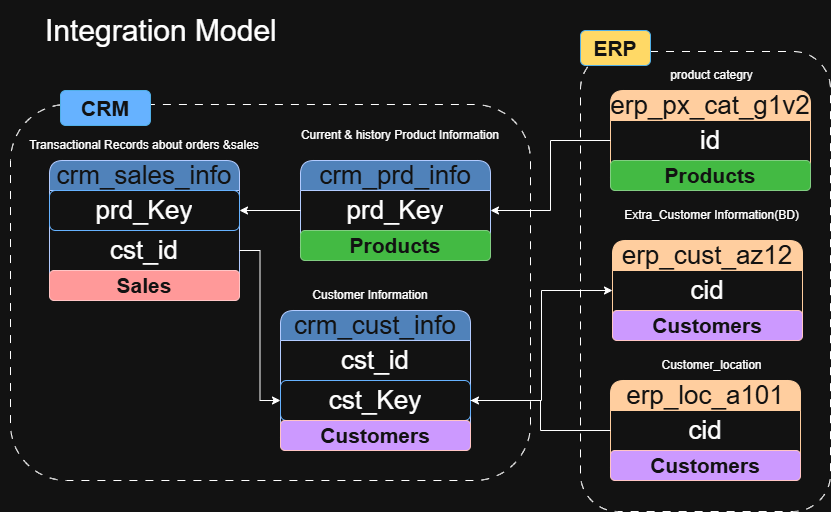

The diagram above was exported from draw.io. Its source (the exported page's mxGraphModel, read from the mxfile embedded in the PNG):
<mxGraphModel dx="1030" dy="562" grid="1" gridSize="10" guides="1" tooltips="1" connect="1" arrows="1" fold="1" page="1" pageScale="1" pageWidth="850" pageHeight="1100" math="0" shadow="0">
  <root>
    <mxCell id="0" />
    <mxCell id="1" parent="0" />
    <mxCell id="hL3CSyrN5OKijpciBW3W-1" parent="1" style="rounded=0;whiteSpace=wrap;html=1;fillColor=none;strokeColor=none;fontSize=30;" value="&lt;font&gt;Integration Model&amp;nbsp;&lt;/font&gt;" vertex="1">
      <mxGeometry height="60" width="330" y="20" as="geometry" />
    </mxCell>
    <mxCell id="hL3CSyrN5OKijpciBW3W-2" parent="1" style="swimlane;fontStyle=0;childLayout=stackLayout;horizontal=1;startSize=30;horizontalStack=0;resizeParent=1;resizeParentMax=0;resizeLast=0;collapsible=1;marginBottom=0;whiteSpace=wrap;html=1;fontSize=26;fillColor=light-dark(#0050EF,#5082BA);fontColor=#ffffff;strokeColor=#001DBC;rounded=1;" value="&lt;span style=&quot;color: rgb(255, 255, 255);&quot;&gt;&lt;font&gt;crm_cust_info&lt;/font&gt;&lt;/span&gt;" vertex="1">
      <mxGeometry height="140" width="190" x="280" y="330" as="geometry" />
    </mxCell>
    <mxCell id="hL3CSyrN5OKijpciBW3W-3" parent="hL3CSyrN5OKijpciBW3W-2" style="text;strokeColor=none;fillColor=none;align=center;verticalAlign=middle;spacingLeft=4;spacingRight=4;overflow=hidden;points=[[0,0.5],[1,0.5]];portConstraint=eastwest;rotatable=0;whiteSpace=wrap;html=1;fontSize=26;rounded=1;" value="cst_id" vertex="1">
      <mxGeometry height="40" width="190" y="30" as="geometry" />
    </mxCell>
    <mxCell id="hL3CSyrN5OKijpciBW3W-23" parent="hL3CSyrN5OKijpciBW3W-2" style="text;strokeColor=light-dark(#001DBC,#66B2FF);fillColor=none;align=center;verticalAlign=middle;spacingLeft=4;spacingRight=4;overflow=hidden;points=[[0,0.5],[1,0.5]];portConstraint=eastwest;rotatable=0;whiteSpace=wrap;html=1;fontSize=26;rounded=1;" value="cst_Key" vertex="1">
      <mxGeometry height="40" width="190" y="70" as="geometry" />
    </mxCell>
    <mxCell id="DoiEcCrv_YwfWiAsux2u-3" parent="hL3CSyrN5OKijpciBW3W-2" style="rounded=1;whiteSpace=wrap;html=1;fillColor=light-dark(#A20025,#CC99FF);fontColor=#ffffff;strokeColor=#6F0000;" value="&lt;span style=&quot;font-size: 21px;&quot;&gt;&lt;b&gt;Customers&lt;/b&gt;&lt;/span&gt;" vertex="1">
      <mxGeometry height="30" width="190" y="110" as="geometry" />
    </mxCell>
    <mxCell id="hL3CSyrN5OKijpciBW3W-6" parent="1" style="text;html=1;whiteSpace=wrap;strokeColor=none;fillColor=none;align=center;verticalAlign=middle;rounded=0;" value="Customer Information" vertex="1">
      <mxGeometry height="30" width="160" x="290" y="300" as="geometry" />
    </mxCell>
    <mxCell id="hL3CSyrN5OKijpciBW3W-8" parent="1" style="swimlane;fontStyle=0;childLayout=stackLayout;horizontal=1;startSize=30;horizontalStack=0;resizeParent=1;resizeParentMax=0;resizeLast=0;collapsible=1;marginBottom=0;whiteSpace=wrap;html=1;fontSize=26;fillColor=light-dark(#0050EF,#5082BA);fontColor=#ffffff;strokeColor=#001DBC;rounded=1;" value="&lt;span style=&quot;color: rgb(255, 255, 255);&quot;&gt;&lt;font&gt;crm_prd_info&lt;/font&gt;&lt;/span&gt;" vertex="1">
      <mxGeometry height="100" width="190" x="300" y="180" as="geometry" />
    </mxCell>
    <mxCell id="hL3CSyrN5OKijpciBW3W-9" parent="hL3CSyrN5OKijpciBW3W-8" style="text;strokeColor=none;fillColor=none;align=center;verticalAlign=middle;spacingLeft=4;spacingRight=4;overflow=hidden;points=[[0,0.5],[1,0.5]];portConstraint=eastwest;rotatable=0;whiteSpace=wrap;html=1;fontSize=26;rounded=1;" value="prd_Key" vertex="1">
      <mxGeometry height="40" width="190" y="30" as="geometry" />
    </mxCell>
    <mxCell id="DoiEcCrv_YwfWiAsux2u-2" parent="hL3CSyrN5OKijpciBW3W-8" style="rounded=1;whiteSpace=wrap;html=1;fillColor=#008a00;fontColor=#ffffff;strokeColor=#005700;" value="&lt;span style=&quot;font-size: 21px;&quot;&gt;&lt;b&gt;Products&lt;/b&gt;&lt;/span&gt;" vertex="1">
      <mxGeometry height="30" width="190" y="70" as="geometry" />
    </mxCell>
    <mxCell id="hL3CSyrN5OKijpciBW3W-10" parent="1" style="text;html=1;whiteSpace=wrap;strokeColor=none;fillColor=none;align=center;verticalAlign=middle;rounded=0;" value="Current &amp;amp; history Product Information" vertex="1">
      <mxGeometry height="30" width="220" x="290" y="140" as="geometry" />
    </mxCell>
    <mxCell id="hL3CSyrN5OKijpciBW3W-11" parent="1" style="swimlane;fontStyle=0;childLayout=stackLayout;horizontal=1;startSize=30;horizontalStack=0;resizeParent=1;resizeParentMax=0;resizeLast=0;collapsible=1;marginBottom=0;whiteSpace=wrap;html=1;fontSize=26;fillColor=light-dark(#0050EF,#5082BA);fontColor=#ffffff;strokeColor=#001DBC;rounded=1;" value="&lt;span style=&quot;color: rgb(255, 255, 255);&quot;&gt;&lt;font&gt;crm_sales_info&lt;/font&gt;&lt;/span&gt;" vertex="1">
      <mxGeometry height="140" width="190" x="49" y="180" as="geometry" />
    </mxCell>
    <mxCell id="hL3CSyrN5OKijpciBW3W-12" parent="hL3CSyrN5OKijpciBW3W-11" style="text;strokeColor=light-dark(#001DBC,#66B2FF);fillColor=none;align=center;verticalAlign=middle;spacingLeft=4;spacingRight=4;overflow=hidden;points=[[0,0.5],[1,0.5]];portConstraint=eastwest;rotatable=0;whiteSpace=wrap;html=1;fontSize=26;rounded=1;" value="prd_Key" vertex="1">
      <mxGeometry height="40" width="190" y="30" as="geometry" />
    </mxCell>
    <mxCell id="hL3CSyrN5OKijpciBW3W-14" parent="hL3CSyrN5OKijpciBW3W-11" style="text;strokeColor=none;fillColor=none;align=center;verticalAlign=middle;spacingLeft=4;spacingRight=4;overflow=hidden;points=[[0,0.5],[1,0.5]];portConstraint=eastwest;rotatable=0;whiteSpace=wrap;html=1;fontSize=26;rounded=1;" value="cst_id" vertex="1">
      <mxGeometry height="40" width="190" y="70" as="geometry" />
    </mxCell>
    <mxCell id="DoiEcCrv_YwfWiAsux2u-6" parent="hL3CSyrN5OKijpciBW3W-11" style="rounded=1;whiteSpace=wrap;html=1;fillColor=light-dark(#A20025,#FF9999);fontColor=#ffffff;strokeColor=#6F0000;" value="&lt;span style=&quot;font-size: 21px;&quot;&gt;&lt;b&gt;Sales&lt;/b&gt;&lt;/span&gt;" vertex="1">
      <mxGeometry height="30" width="190" y="110" as="geometry" />
    </mxCell>
    <mxCell id="hL3CSyrN5OKijpciBW3W-13" parent="1" style="text;html=1;whiteSpace=wrap;strokeColor=none;fillColor=none;align=center;verticalAlign=middle;rounded=0;" value="Transactional Records about orders &amp;amp;sales" vertex="1">
      <mxGeometry height="30" width="250" x="19" y="150" as="geometry" />
    </mxCell>
    <mxCell id="hL3CSyrN5OKijpciBW3W-19" edge="1" parent="1" source="hL3CSyrN5OKijpciBW3W-9" style="edgeStyle=orthogonalEdgeStyle;rounded=0;orthogonalLoop=1;jettySize=auto;html=1;entryX=1;entryY=0.5;entryDx=0;entryDy=0;" target="hL3CSyrN5OKijpciBW3W-12">
      <mxGeometry relative="1" as="geometry" />
    </mxCell>
    <mxCell id="hL3CSyrN5OKijpciBW3W-20" parent="1" style="swimlane;fontStyle=0;childLayout=stackLayout;horizontal=1;startSize=30;horizontalStack=0;resizeParent=1;resizeParentMax=0;resizeLast=0;collapsible=1;marginBottom=0;whiteSpace=wrap;html=1;fontSize=26;fillColor=light-dark(#0050EF,#FFCE9F);fontColor=#ffffff;strokeColor=light-dark(#001DBC,#FFCE9F);rounded=1;" value="&lt;span style=&quot;color: rgb(255, 255, 255);&quot;&gt;&lt;font&gt;erp_cust_az12&lt;/font&gt;&lt;/span&gt;" vertex="1">
      <mxGeometry height="100" width="190" x="612" y="260" as="geometry" />
    </mxCell>
    <mxCell id="hL3CSyrN5OKijpciBW3W-21" parent="hL3CSyrN5OKijpciBW3W-20" style="text;strokeColor=none;fillColor=none;align=center;verticalAlign=middle;spacingLeft=4;spacingRight=4;overflow=hidden;points=[[0,0.5],[1,0.5]];portConstraint=eastwest;rotatable=0;whiteSpace=wrap;html=1;fontSize=26;rounded=1;" value="cid" vertex="1">
      <mxGeometry height="40" width="190" y="30" as="geometry" />
    </mxCell>
    <mxCell id="DoiEcCrv_YwfWiAsux2u-5" parent="hL3CSyrN5OKijpciBW3W-20" style="rounded=1;whiteSpace=wrap;html=1;fillColor=light-dark(#A20025,#CC99FF);fontColor=#ffffff;strokeColor=#6F0000;" value="&lt;span style=&quot;font-size: 21px;&quot;&gt;&lt;b&gt;Customers&lt;/b&gt;&lt;/span&gt;" vertex="1">
      <mxGeometry height="30" width="190" y="70" as="geometry" />
    </mxCell>
    <mxCell id="hL3CSyrN5OKijpciBW3W-22" parent="1" style="text;html=1;whiteSpace=wrap;strokeColor=none;fillColor=none;align=center;verticalAlign=middle;rounded=0;" value="Extra_Customer Information(BD)" vertex="1">
      <mxGeometry height="30" width="199" x="612" y="220" as="geometry" />
    </mxCell>
    <mxCell id="hL3CSyrN5OKijpciBW3W-24" edge="1" parent="1" source="hL3CSyrN5OKijpciBW3W-23" style="edgeStyle=orthogonalEdgeStyle;rounded=0;orthogonalLoop=1;jettySize=auto;html=1;entryX=0;entryY=0.5;entryDx=0;entryDy=0;" target="hL3CSyrN5OKijpciBW3W-21">
      <mxGeometry relative="1" as="geometry" />
    </mxCell>
    <mxCell id="hL3CSyrN5OKijpciBW3W-25" parent="1" style="swimlane;fontStyle=0;childLayout=stackLayout;horizontal=1;startSize=30;horizontalStack=0;resizeParent=1;resizeParentMax=0;resizeLast=0;collapsible=1;marginBottom=0;whiteSpace=wrap;html=1;fontSize=26;fillColor=light-dark(#0050EF,#FFCE9F);fontColor=#ffffff;strokeColor=light-dark(#001DBC,#FFCE9F);rounded=1;" value="&lt;span style=&quot;color: rgb(255, 255, 255);&quot;&gt;&lt;font&gt;erp_loc_a101&lt;/font&gt;&lt;/span&gt;" vertex="1">
      <mxGeometry height="100" width="190" x="610" y="400" as="geometry" />
    </mxCell>
    <mxCell id="hL3CSyrN5OKijpciBW3W-26" parent="hL3CSyrN5OKijpciBW3W-25" style="text;strokeColor=none;fillColor=none;align=center;verticalAlign=middle;spacingLeft=4;spacingRight=4;overflow=hidden;points=[[0,0.5],[1,0.5]];portConstraint=eastwest;rotatable=0;whiteSpace=wrap;html=1;fontSize=26;rounded=1;" value="cid" vertex="1">
      <mxGeometry height="40" width="190" y="30" as="geometry" />
    </mxCell>
    <mxCell id="DoiEcCrv_YwfWiAsux2u-4" parent="hL3CSyrN5OKijpciBW3W-25" style="rounded=1;whiteSpace=wrap;html=1;fillColor=light-dark(#A20025,#CC99FF);fontColor=#ffffff;strokeColor=#6F0000;" value="&lt;span style=&quot;font-size: 21px;&quot;&gt;&lt;b&gt;Customers&lt;/b&gt;&lt;/span&gt;" vertex="1">
      <mxGeometry height="30" width="190" y="70" as="geometry" />
    </mxCell>
    <mxCell id="hL3CSyrN5OKijpciBW3W-27" parent="1" style="text;html=1;whiteSpace=wrap;strokeColor=none;fillColor=none;align=center;verticalAlign=middle;rounded=0;" value="Customer_location" vertex="1">
      <mxGeometry height="30" width="199" x="612" y="370" as="geometry" />
    </mxCell>
    <mxCell id="hL3CSyrN5OKijpciBW3W-29" edge="1" parent="1" source="hL3CSyrN5OKijpciBW3W-14" style="edgeStyle=orthogonalEdgeStyle;rounded=0;orthogonalLoop=1;jettySize=auto;html=1;" target="hL3CSyrN5OKijpciBW3W-23">
      <mxGeometry relative="1" as="geometry" />
    </mxCell>
    <mxCell id="hL3CSyrN5OKijpciBW3W-32" parent="1" style="swimlane;fontStyle=0;childLayout=stackLayout;horizontal=1;startSize=30;horizontalStack=0;resizeParent=1;resizeParentMax=0;resizeLast=0;collapsible=1;marginBottom=0;whiteSpace=wrap;html=1;fontSize=26;fillColor=light-dark(#0050EF,#FFCE9F);fontColor=#ffffff;strokeColor=light-dark(#001DBC,#FFCE9F);rounded=1;" value="erp_px_cat_g1v2" vertex="1">
      <mxGeometry height="100" width="200" x="610" y="110" as="geometry" />
    </mxCell>
    <mxCell id="hL3CSyrN5OKijpciBW3W-33" parent="hL3CSyrN5OKijpciBW3W-32" style="text;strokeColor=none;fillColor=none;align=center;verticalAlign=middle;spacingLeft=4;spacingRight=4;overflow=hidden;points=[[0,0.5],[1,0.5]];portConstraint=eastwest;rotatable=0;whiteSpace=wrap;html=1;fontSize=26;rounded=1;" value="id" vertex="1">
      <mxGeometry height="40" width="200" y="30" as="geometry" />
    </mxCell>
    <mxCell id="DoiEcCrv_YwfWiAsux2u-1" parent="hL3CSyrN5OKijpciBW3W-32" style="rounded=1;whiteSpace=wrap;html=1;fillColor=#008a00;fontColor=#ffffff;strokeColor=#005700;" value="&lt;span style=&quot;font-size: 21px;&quot;&gt;&lt;b&gt;Products&lt;/b&gt;&lt;/span&gt;" vertex="1">
      <mxGeometry height="30" width="200" y="70" as="geometry" />
    </mxCell>
    <mxCell id="hL3CSyrN5OKijpciBW3W-34" parent="1" style="text;html=1;whiteSpace=wrap;strokeColor=none;fillColor=none;align=center;verticalAlign=middle;rounded=0;" value="product categry" vertex="1">
      <mxGeometry height="30" width="199" x="612" y="80" as="geometry" />
    </mxCell>
    <mxCell id="hL3CSyrN5OKijpciBW3W-35" edge="1" parent="1" source="hL3CSyrN5OKijpciBW3W-33" style="edgeStyle=orthogonalEdgeStyle;rounded=0;orthogonalLoop=1;jettySize=auto;html=1;entryX=1;entryY=0.5;entryDx=0;entryDy=0;" target="hL3CSyrN5OKijpciBW3W-9">
      <mxGeometry relative="1" as="geometry" />
    </mxCell>
    <mxCell id="hL3CSyrN5OKijpciBW3W-36" edge="1" parent="1" source="hL3CSyrN5OKijpciBW3W-26" style="edgeStyle=orthogonalEdgeStyle;rounded=0;orthogonalLoop=1;jettySize=auto;html=1;" target="hL3CSyrN5OKijpciBW3W-23">
      <mxGeometry relative="1" as="geometry" />
    </mxCell>
    <mxCell id="hL3CSyrN5OKijpciBW3W-38" parent="1" style="rounded=1;whiteSpace=wrap;html=1;fillColor=none;strokeWidth=1;dashed=1;dashPattern=8 8;" value="" vertex="1">
      <mxGeometry height="376" width="520" x="10" y="124" as="geometry" />
    </mxCell>
    <mxCell id="hL3CSyrN5OKijpciBW3W-40" parent="1" style="rounded=1;whiteSpace=wrap;html=1;fillColor=light-dark(#001DBC,#66B2FF);fontColor=#ffffff;strokeColor=#006EAF;" value="&lt;font style=&quot;font-size: 21px;&quot;&gt;&lt;b&gt;CRM&lt;/b&gt;&lt;/font&gt;" vertex="1">
      <mxGeometry height="35" width="90" x="60" y="110" as="geometry" />
    </mxCell>
    <mxCell id="DoiEcCrv_YwfWiAsux2u-8" parent="1" style="rounded=1;whiteSpace=wrap;html=1;fillColor=none;strokeWidth=1;dashed=1;dashPattern=8 8;" value="" vertex="1">
      <mxGeometry height="460" width="250" x="580" y="71" as="geometry" />
    </mxCell>
    <mxCell id="hL3CSyrN5OKijpciBW3W-42" parent="1" style="rounded=1;whiteSpace=wrap;html=1;fillColor=light-dark(#FFFFFF,#FFD966);fontColor=#ffffff;strokeColor=#006EAF;" value="&lt;span style=&quot;font-size: 21px;&quot;&gt;&lt;b&gt;ERP&lt;/b&gt;&lt;/span&gt;" vertex="1">
      <mxGeometry height="35" width="70" x="580" y="50" as="geometry" />
    </mxCell>
  </root>
</mxGraphModel>